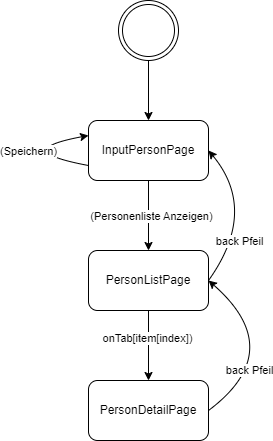

The diagram above was exported from draw.io. Its source (the exported page's mxGraphModel, read from the mxfile embedded in the PNG):
<mxGraphModel dx="1036" dy="606" grid="1" gridSize="10" guides="1" tooltips="1" connect="1" arrows="1" fold="1" page="1" pageScale="1" pageWidth="1169" pageHeight="827" math="0" shadow="0">
  <root>
    <mxCell id="0" />
    <mxCell id="1" parent="0" />
    <mxCell id="2" value="" style="edgeStyle=orthogonalEdgeStyle;rounded=0;orthogonalLoop=1;jettySize=auto;html=1;" edge="1" source="4" target="9" parent="1">
      <mxGeometry relative="1" as="geometry" />
    </mxCell>
    <mxCell id="3" value="(Personenliste Anzeigen)" style="edgeLabel;html=1;align=center;verticalAlign=middle;resizable=0;points=[];" vertex="1" connectable="0" parent="2">
      <mxGeometry x="-0.005" y="2" relative="1" as="geometry">
        <mxPoint as="offset" />
      </mxGeometry>
    </mxCell>
    <mxCell id="4" value="InputPersonPage" style="rounded=1;whiteSpace=wrap;html=1;" vertex="1" parent="1">
      <mxGeometry x="200" y="210" width="120" height="60" as="geometry" />
    </mxCell>
    <mxCell id="5" value="" style="edgeStyle=orthogonalEdgeStyle;rounded=0;orthogonalLoop=1;jettySize=auto;html=1;" edge="1" source="6" target="4" parent="1">
      <mxGeometry relative="1" as="geometry" />
    </mxCell>
    <mxCell id="6" value="" style="ellipse;shape=doubleEllipse;html=1;dashed=0;whiteSpace=wrap;aspect=fixed;" vertex="1" parent="1">
      <mxGeometry x="230" y="90" width="60" height="60" as="geometry" />
    </mxCell>
    <mxCell id="7" value="" style="edgeStyle=orthogonalEdgeStyle;rounded=0;orthogonalLoop=1;jettySize=auto;html=1;" edge="1" source="9" target="10" parent="1">
      <mxGeometry relative="1" as="geometry" />
    </mxCell>
    <mxCell id="8" value="onTab[item[index])" style="edgeLabel;html=1;align=center;verticalAlign=middle;resizable=0;points=[];" vertex="1" connectable="0" parent="7">
      <mxGeometry x="-0.2343" y="-2" relative="1" as="geometry">
        <mxPoint as="offset" />
      </mxGeometry>
    </mxCell>
    <mxCell id="9" value="PersonListPage" style="rounded=1;whiteSpace=wrap;html=1;" vertex="1" parent="1">
      <mxGeometry x="200" y="340" width="120" height="60" as="geometry" />
    </mxCell>
    <mxCell id="10" value="PersonDetailPage" style="rounded=1;whiteSpace=wrap;html=1;" vertex="1" parent="1">
      <mxGeometry x="200" y="470" width="120" height="60" as="geometry" />
    </mxCell>
    <mxCell id="11" value="" style="endArrow=classic;html=1;exitX=1;exitY=0.5;exitDx=0;exitDy=0;entryX=1;entryY=0.5;entryDx=0;entryDy=0;curved=1;" edge="1" source="10" target="9" parent="1">
      <mxGeometry width="50" height="50" relative="1" as="geometry">
        <mxPoint x="390" y="540" as="sourcePoint" />
        <mxPoint x="440" y="490" as="targetPoint" />
        <Array as="points">
          <mxPoint x="400" y="440" />
        </Array>
      </mxGeometry>
    </mxCell>
    <mxCell id="12" value="back Pfeil" style="edgeLabel;html=1;align=center;verticalAlign=middle;resizable=0;points=[];" vertex="1" connectable="0" parent="11">
      <mxGeometry x="0.3144" y="15" relative="1" as="geometry">
        <mxPoint x="-3" y="32" as="offset" />
      </mxGeometry>
    </mxCell>
    <mxCell id="13" value="" style="endArrow=classic;html=1;exitX=1;exitY=0.5;exitDx=0;exitDy=0;entryX=1;entryY=0.5;entryDx=0;entryDy=0;curved=1;" edge="1" source="9" target="4" parent="1">
      <mxGeometry width="50" height="50" relative="1" as="geometry">
        <mxPoint x="330" y="510" as="sourcePoint" />
        <mxPoint x="330" y="380" as="targetPoint" />
        <Array as="points">
          <mxPoint x="370" y="300" />
        </Array>
      </mxGeometry>
    </mxCell>
    <mxCell id="14" value="back Pfeil" style="edgeLabel;html=1;align=center;verticalAlign=middle;resizable=0;points=[];" vertex="1" connectable="0" parent="13">
      <mxGeometry x="-0.1807" y="18" relative="1" as="geometry">
        <mxPoint x="6" y="25" as="offset" />
      </mxGeometry>
    </mxCell>
    <mxCell id="15" value="" style="endArrow=classic;html=1;exitX=0;exitY=0.75;exitDx=0;exitDy=0;entryX=0;entryY=0.25;entryDx=0;entryDy=0;curved=1;" edge="1" source="4" target="4" parent="1">
      <mxGeometry width="50" height="50" relative="1" as="geometry">
        <mxPoint x="80" y="220" as="sourcePoint" />
        <mxPoint x="130" y="170" as="targetPoint" />
        <Array as="points">
          <mxPoint x="120" y="240" />
        </Array>
      </mxGeometry>
    </mxCell>
    <mxCell id="16" value="(Speichern)" style="edgeLabel;html=1;align=center;verticalAlign=middle;resizable=0;points=[];" vertex="1" connectable="0" parent="15">
      <mxGeometry x="-0.6746" y="-2" relative="1" as="geometry">
        <mxPoint x="-35" y="-8" as="offset" />
      </mxGeometry>
    </mxCell>
  </root>
</mxGraphModel>